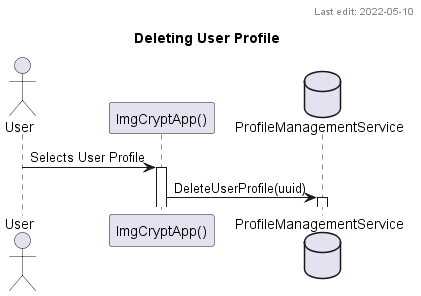

The diagram above was rendered by PlantUML. Its source (embedded in the PNG):
@startuml
'Author: Hayden Carpenter
'Last Edit: 2022-05-10
title Deleting User Profile
header Last edit: 2022-05-10
actor User
participant "ImgCryptApp()" as gui
database ProfileManagementService as db

User->gui++: Selects User Profile

gui->db++: DeleteUserProfile(uuid)
@enduml